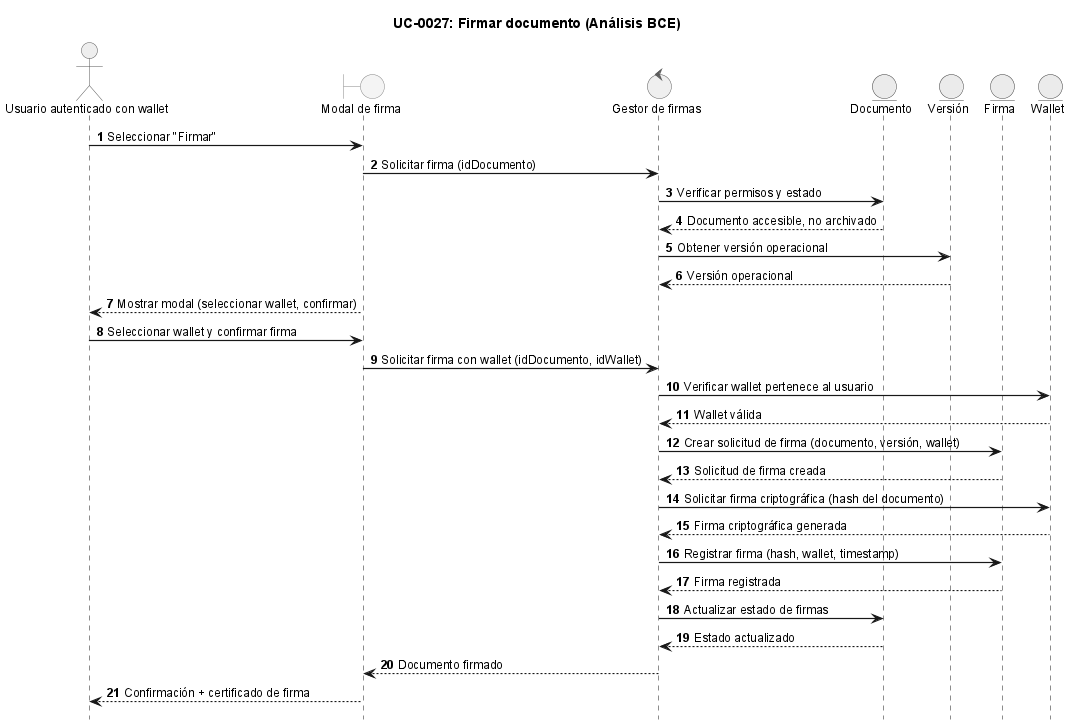

The diagram above was rendered by PlantUML. Its source (embedded in the PNG):
@startuml
!include ../_sequence-style.puml

title UC-0027: Firmar documento (Análisis BCE)

actor "Usuario autenticado con wallet" as user
boundary "Modal de firma" as ui
control "Gestor de firmas" as ctrl
entity "Documento" as doc
entity "Versión" as ver
entity "Firma" as sig
entity "Wallet" as wallet

user -> ui: Seleccionar "Firmar"
ui -> ctrl: Solicitar firma (idDocumento)
ctrl -> doc: Verificar permisos y estado
doc --> ctrl: Documento accesible, no archivado

ctrl -> ver: Obtener versión operacional
ver --> ctrl: Versión operacional

ui --> user: Mostrar modal (seleccionar wallet, confirmar)

user -> ui: Seleccionar wallet y confirmar firma
ui -> ctrl: Solicitar firma con wallet (idDocumento, idWallet)

ctrl -> wallet: Verificar wallet pertenece al usuario
wallet --> ctrl: Wallet válida

ctrl -> sig: Crear solicitud de firma (documento, versión, wallet)
sig --> ctrl: Solicitud de firma creada

ctrl -> wallet: Solicitar firma criptográfica (hash del documento)
wallet --> ctrl: Firma criptográfica generada

ctrl -> sig: Registrar firma (hash, wallet, timestamp)
sig --> ctrl: Firma registrada

ctrl -> doc: Actualizar estado de firmas
doc --> ctrl: Estado actualizado

ctrl --> ui: Documento firmado
ui --> user: Confirmación + certificado de firma

@enduml